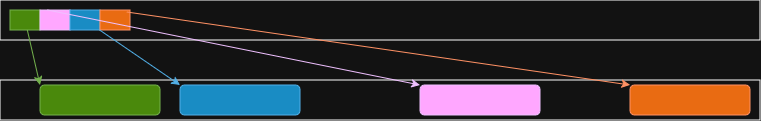

The diagram above was exported from draw.io. Its source (the exported page's mxGraphModel, read from the mxfile embedded in the PNG):
<mxGraphModel dx="1152" dy="664" grid="1" gridSize="10" guides="1" tooltips="1" connect="1" arrows="1" fold="1" page="1" pageScale="1" pageWidth="850" pageHeight="1100" math="0" shadow="0">
  <root>
    <mxCell id="0" />
    <mxCell id="1" parent="0" />
    <mxCell id="xyFwkSQeWB8pc0dUJOxM-4" value="" style="rounded=0;whiteSpace=wrap;html=1;" parent="1" vertex="1">
      <mxGeometry x="40" y="120" width="760" height="40" as="geometry" />
    </mxCell>
    <mxCell id="xyFwkSQeWB8pc0dUJOxM-5" value="" style="rounded=1;whiteSpace=wrap;html=1;fillColor=#60a917;fontColor=#ffffff;strokeColor=#2D7600;" parent="1" vertex="1">
      <mxGeometry x="80" y="125" width="120" height="30" as="geometry" />
    </mxCell>
    <mxCell id="xyFwkSQeWB8pc0dUJOxM-6" value="" style="rounded=1;whiteSpace=wrap;html=1;fillColor=#1ba1e2;fontColor=#ffffff;strokeColor=#006EAF;" parent="1" vertex="1">
      <mxGeometry x="220" y="125" width="120" height="30" as="geometry" />
    </mxCell>
    <mxCell id="xyFwkSQeWB8pc0dUJOxM-7" value="" style="rounded=1;whiteSpace=wrap;html=1;fillColor=#6a00ff;fontColor=#ffffff;strokeColor=#3700CC;" parent="1" vertex="1">
      <mxGeometry x="460" y="125" width="120" height="30" as="geometry" />
    </mxCell>
    <mxCell id="xyFwkSQeWB8pc0dUJOxM-8" value="" style="rounded=1;whiteSpace=wrap;html=1;fillColor=#fa6800;fontColor=#000000;strokeColor=#C73500;" parent="1" vertex="1">
      <mxGeometry x="670" y="125" width="120" height="30" as="geometry" />
    </mxCell>
    <mxCell id="xyFwkSQeWB8pc0dUJOxM-13" value="" style="rounded=0;whiteSpace=wrap;html=1;" parent="1" vertex="1">
      <mxGeometry x="40" y="40" width="760" height="40" as="geometry" />
    </mxCell>
    <mxCell id="xyFwkSQeWB8pc0dUJOxM-14" value="" style="rounded=0;whiteSpace=wrap;html=1;fillColor=#60a917;fontColor=#ffffff;strokeColor=#2D7600;" parent="1" vertex="1">
      <mxGeometry x="50" y="50" width="30" height="20" as="geometry" />
    </mxCell>
    <mxCell id="xyFwkSQeWB8pc0dUJOxM-15" value="" style="rounded=0;whiteSpace=wrap;html=1;fillColor=#6a00ff;fontColor=#ffffff;strokeColor=#3700CC;" parent="1" vertex="1">
      <mxGeometry x="80" y="50" width="30" height="20" as="geometry" />
    </mxCell>
    <mxCell id="xyFwkSQeWB8pc0dUJOxM-16" value="" style="rounded=0;whiteSpace=wrap;html=1;fillColor=#1ba1e2;fontColor=#ffffff;strokeColor=#006EAF;" parent="1" vertex="1">
      <mxGeometry x="110" y="50" width="30" height="20" as="geometry" />
    </mxCell>
    <mxCell id="xyFwkSQeWB8pc0dUJOxM-17" value="" style="rounded=0;whiteSpace=wrap;html=1;fillColor=#fa6800;fontColor=#000000;strokeColor=#C73500;" parent="1" vertex="1">
      <mxGeometry x="140" y="50" width="30" height="20" as="geometry" />
    </mxCell>
    <mxCell id="xyFwkSQeWB8pc0dUJOxM-9" value="" style="endArrow=classic;html=1;rounded=0;entryX=0;entryY=0;entryDx=0;entryDy=0;fillColor=#60a917;strokeColor=#2D7600;" parent="1" source="xyFwkSQeWB8pc0dUJOxM-14" target="xyFwkSQeWB8pc0dUJOxM-5" edge="1">
      <mxGeometry width="50" height="50" relative="1" as="geometry">
        <mxPoint x="40" y="220" as="sourcePoint" />
        <mxPoint x="90" y="90" as="targetPoint" />
      </mxGeometry>
    </mxCell>
    <mxCell id="xyFwkSQeWB8pc0dUJOxM-12" value="" style="endArrow=classic;html=1;rounded=0;entryX=0;entryY=0;entryDx=0;entryDy=0;exitX=0.895;exitY=0.1;exitDx=0;exitDy=0;exitPerimeter=0;fillColor=#fa6800;strokeColor=#C73500;" parent="1" source="xyFwkSQeWB8pc0dUJOxM-17" target="xyFwkSQeWB8pc0dUJOxM-8" edge="1">
      <mxGeometry width="50" height="50" relative="1" as="geometry">
        <mxPoint x="590" y="220" as="sourcePoint" />
        <mxPoint x="230" y="85" as="targetPoint" />
      </mxGeometry>
    </mxCell>
    <mxCell id="xyFwkSQeWB8pc0dUJOxM-19" value="" style="endArrow=classic;html=1;rounded=0;entryX=0;entryY=0;entryDx=0;entryDy=0;fillColor=#1ba1e2;strokeColor=#006EAF;" parent="1" source="xyFwkSQeWB8pc0dUJOxM-16" target="xyFwkSQeWB8pc0dUJOxM-6" edge="1">
      <mxGeometry width="50" height="50" relative="1" as="geometry">
        <mxPoint x="76" y="260" as="sourcePoint" />
        <mxPoint x="90" y="85" as="targetPoint" />
      </mxGeometry>
    </mxCell>
    <mxCell id="xyFwkSQeWB8pc0dUJOxM-20" value="" style="endArrow=classic;html=1;rounded=0;entryX=0;entryY=0;entryDx=0;entryDy=0;exitX=0.25;exitY=0;exitDx=0;exitDy=0;fillColor=#6a00ff;strokeColor=#3700CC;" parent="1" source="xyFwkSQeWB8pc0dUJOxM-15" target="xyFwkSQeWB8pc0dUJOxM-7" edge="1">
      <mxGeometry width="50" height="50" relative="1" as="geometry">
        <mxPoint x="140" y="260" as="sourcePoint" />
        <mxPoint x="230" y="85" as="targetPoint" />
      </mxGeometry>
    </mxCell>
  </root>
</mxGraphModel>